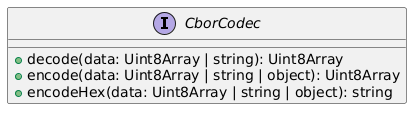

The diagram above was rendered by PlantUML. Its source (embedded in the PNG):
@startuml
interface CborCodec {
        +decode(data: Uint8Array | string): Uint8Array
        +encode(data: Uint8Array | string | object): Uint8Array
        +encodeHex(data: Uint8Array | string | object): string
    }
@enduml